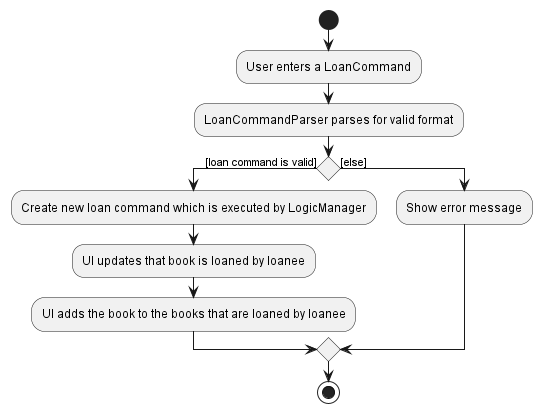

The diagram above was rendered by PlantUML. Its source (embedded in the PNG):
@startuml
start
:User enters a LoanCommand;
:LoanCommandParser parses for valid format;
'Since the beta syntax does not support placing the condition outside the
'diamond we place it as the true branch instead.

if () then ([loan command is valid])
    :Create new loan command which is executed by LogicManager;
    :UI updates that book is loaned by loanee;
    :UI adds the book to the books that are loaned by loanee;
else ([else])
    :Show error message;
endif
stop
@enduml